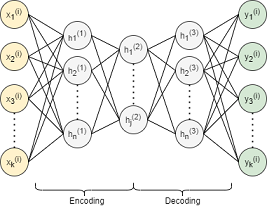

The diagram above was exported from draw.io. Its source (the exported page's mxGraphModel, read from the mxfile embedded in the PNG):
<mxGraphModel dx="744" dy="422" grid="1" gridSize="10" guides="1" tooltips="1" connect="1" arrows="1" fold="1" page="1" pageScale="1" pageWidth="850" pageHeight="1100" math="0" shadow="0">
  <root>
    <mxCell id="0" />
    <mxCell id="1" parent="0" />
    <mxCell id="wgZqBiVVvvX_tNi_u4Xa-1" value="x&lt;sub&gt;1&lt;/sub&gt;&lt;sup&gt;(i)&lt;/sup&gt;" style="ellipse;whiteSpace=wrap;html=1;aspect=fixed;fillColor=#fff2cc;strokeColor=#333333;" vertex="1" parent="1">
      <mxGeometry x="140" y="60" width="40" height="40" as="geometry" />
    </mxCell>
    <mxCell id="wgZqBiVVvvX_tNi_u4Xa-2" value="x&lt;sub&gt;2&lt;/sub&gt;&lt;sup&gt;(i)&lt;/sup&gt;" style="ellipse;whiteSpace=wrap;html=1;aspect=fixed;fillColor=#fff2cc;strokeColor=#333333;" vertex="1" parent="1">
      <mxGeometry x="140" y="120" width="40" height="40" as="geometry" />
    </mxCell>
    <mxCell id="wgZqBiVVvvX_tNi_u4Xa-6" value="x&lt;sub&gt;k&lt;/sub&gt;&lt;sup&gt;(i)&lt;/sup&gt;" style="ellipse;whiteSpace=wrap;html=1;aspect=fixed;fillColor=#fff2cc;strokeColor=#333333;" vertex="1" parent="1">
      <mxGeometry x="140" y="270" width="40" height="40" as="geometry" />
    </mxCell>
    <mxCell id="wgZqBiVVvvX_tNi_u4Xa-7" value="x&lt;sub&gt;3&lt;/sub&gt;&lt;sup&gt;(i)&lt;/sup&gt;" style="ellipse;whiteSpace=wrap;html=1;aspect=fixed;fillColor=#fff2cc;strokeColor=#333333;" vertex="1" parent="1">
      <mxGeometry x="140" y="180" width="40" height="40" as="geometry" />
    </mxCell>
    <mxCell id="wgZqBiVVvvX_tNi_u4Xa-8" value="&lt;font style=&quot;font-size: 8px&quot;&gt;&lt;span style=&quot;font-family: &amp;#34;helvetica&amp;#34; ; font-size: 8px&quot;&gt;&lt;span style=&quot;vertical-align: sub ; font-size: 8px&quot;&gt;h&lt;/span&gt;&lt;sub style=&quot;font-size: 8px&quot;&gt;1&lt;/sub&gt;&lt;/span&gt;&lt;sup style=&quot;font-family: &amp;#34;helvetica&amp;#34; ; font-size: 8px&quot;&gt;(1)&lt;/sup&gt;&lt;/font&gt;" style="ellipse;whiteSpace=wrap;html=1;aspect=fixed;fillColor=#f5f5f5;fontColor=#333333;strokeColor=#333333;" vertex="1" parent="1">
      <mxGeometry x="230" y="90" width="40" height="40" as="geometry" />
    </mxCell>
    <mxCell id="wgZqBiVVvvX_tNi_u4Xa-9" value="h&lt;sub&gt;2&lt;/sub&gt;&lt;sup&gt;(1)&lt;/sup&gt;" style="ellipse;whiteSpace=wrap;html=1;aspect=fixed;fillColor=#f5f5f5;fontColor=#333333;strokeColor=#333333;" vertex="1" parent="1">
      <mxGeometry x="230" y="140" width="40" height="40" as="geometry" />
    </mxCell>
    <mxCell id="wgZqBiVVvvX_tNi_u4Xa-10" value="h&lt;sub&gt;n&lt;/sub&gt;&lt;sup&gt;(1)&lt;/sup&gt;" style="ellipse;whiteSpace=wrap;html=1;aspect=fixed;fillColor=#f5f5f5;fontColor=#333333;strokeColor=#333333;" vertex="1" parent="1">
      <mxGeometry x="230" y="230" width="40" height="40" as="geometry" />
    </mxCell>
    <mxCell id="wgZqBiVVvvX_tNi_u4Xa-11" value="&lt;span style=&quot;font-size: 12px&quot;&gt;h&lt;sub&gt;j&lt;/sub&gt;&lt;/span&gt;&lt;sup&gt;(2)&lt;/sup&gt;" style="ellipse;whiteSpace=wrap;html=1;aspect=fixed;fillColor=#f5f5f5;fontColor=#333333;strokeColor=#333333;" vertex="1" parent="1">
      <mxGeometry x="310" y="210" width="40" height="40" as="geometry" />
    </mxCell>
    <mxCell id="wgZqBiVVvvX_tNi_u4Xa-12" value="&lt;span&gt;h&lt;/span&gt;&lt;sub&gt;1&lt;/sub&gt;&lt;sup&gt;(2)&lt;/sup&gt;" style="ellipse;whiteSpace=wrap;html=1;aspect=fixed;fillColor=#f5f5f5;fontColor=#333333;strokeColor=#333333;" vertex="1" parent="1">
      <mxGeometry x="310" y="110" width="40" height="40" as="geometry" />
    </mxCell>
    <mxCell id="wgZqBiVVvvX_tNi_u4Xa-13" value="&lt;span&gt;h&lt;/span&gt;&lt;sub&gt;1&lt;/sub&gt;&lt;sup&gt;(3)&lt;/sup&gt;" style="ellipse;whiteSpace=wrap;html=1;aspect=fixed;fillColor=#f5f5f5;fontColor=#333333;strokeColor=#333333;" vertex="1" parent="1">
      <mxGeometry x="390" y="90" width="40" height="40" as="geometry" />
    </mxCell>
    <mxCell id="wgZqBiVVvvX_tNi_u4Xa-14" value="h&lt;sub&gt;2&lt;/sub&gt;&lt;sup&gt;(3)&lt;/sup&gt;" style="ellipse;whiteSpace=wrap;html=1;aspect=fixed;fillColor=#f5f5f5;fontColor=#333333;strokeColor=#333333;" vertex="1" parent="1">
      <mxGeometry x="390" y="140" width="40" height="40" as="geometry" />
    </mxCell>
    <mxCell id="wgZqBiVVvvX_tNi_u4Xa-15" value="h&lt;sub&gt;n&lt;/sub&gt;&lt;sup&gt;(3)&lt;/sup&gt;" style="ellipse;whiteSpace=wrap;html=1;aspect=fixed;fillColor=#f5f5f5;fontColor=#333333;strokeColor=#333333;" vertex="1" parent="1">
      <mxGeometry x="390" y="230" width="40" height="40" as="geometry" />
    </mxCell>
    <mxCell id="wgZqBiVVvvX_tNi_u4Xa-16" value="&lt;span style=&quot;font-size: 12px&quot;&gt;y&lt;/span&gt;&lt;sub&gt;1&lt;/sub&gt;&lt;sup&gt;(i)&lt;/sup&gt;" style="ellipse;whiteSpace=wrap;html=1;aspect=fixed;fillColor=#d5e8d4;strokeColor=#333333;" vertex="1" parent="1">
      <mxGeometry x="480" y="60" width="40" height="40" as="geometry" />
    </mxCell>
    <mxCell id="wgZqBiVVvvX_tNi_u4Xa-17" value="&lt;span&gt;y&lt;/span&gt;&lt;sub&gt;2&lt;/sub&gt;&lt;sup&gt;(i)&lt;/sup&gt;" style="ellipse;whiteSpace=wrap;html=1;aspect=fixed;fillColor=#d5e8d4;strokeColor=#333333;" vertex="1" parent="1">
      <mxGeometry x="480" y="120" width="40" height="40" as="geometry" />
    </mxCell>
    <mxCell id="wgZqBiVVvvX_tNi_u4Xa-18" value="y&lt;sub&gt;3&lt;/sub&gt;&lt;sup&gt;(i)&lt;/sup&gt;" style="ellipse;whiteSpace=wrap;html=1;aspect=fixed;fillColor=#d5e8d4;strokeColor=#333333;" vertex="1" parent="1">
      <mxGeometry x="480" y="180" width="40" height="40" as="geometry" />
    </mxCell>
    <mxCell id="wgZqBiVVvvX_tNi_u4Xa-19" value="y&lt;sub&gt;k&lt;/sub&gt;&lt;sup&gt;(i)&lt;/sup&gt;" style="ellipse;whiteSpace=wrap;html=1;aspect=fixed;fillColor=#d5e8d4;strokeColor=#333333;" vertex="1" parent="1">
      <mxGeometry x="480" y="270" width="40" height="40" as="geometry" />
    </mxCell>
    <mxCell id="wgZqBiVVvvX_tNi_u4Xa-20" value="" style="endArrow=none;dashed=1;html=1;dashPattern=1 3;strokeWidth=2;entryX=0.5;entryY=1;entryDx=0;entryDy=0;exitX=0.5;exitY=0;exitDx=0;exitDy=0;" edge="1" parent="1" source="wgZqBiVVvvX_tNi_u4Xa-6" target="wgZqBiVVvvX_tNi_u4Xa-7">
      <mxGeometry width="50" height="50" relative="1" as="geometry">
        <mxPoint x="360" y="250" as="sourcePoint" />
        <mxPoint x="410" y="200" as="targetPoint" />
      </mxGeometry>
    </mxCell>
    <mxCell id="wgZqBiVVvvX_tNi_u4Xa-21" value="" style="endArrow=none;dashed=1;html=1;dashPattern=1 3;strokeWidth=2;exitX=0.5;exitY=1;exitDx=0;exitDy=0;entryX=0.5;entryY=0;entryDx=0;entryDy=0;" edge="1" parent="1" source="wgZqBiVVvvX_tNi_u4Xa-9" target="wgZqBiVVvvX_tNi_u4Xa-10">
      <mxGeometry width="50" height="50" relative="1" as="geometry">
        <mxPoint x="360" y="250" as="sourcePoint" />
        <mxPoint x="410" y="200" as="targetPoint" />
      </mxGeometry>
    </mxCell>
    <mxCell id="wgZqBiVVvvX_tNi_u4Xa-22" value="" style="endArrow=none;dashed=1;html=1;dashPattern=1 3;strokeWidth=2;exitX=0.5;exitY=1;exitDx=0;exitDy=0;entryX=0.5;entryY=0;entryDx=0;entryDy=0;" edge="1" parent="1" source="wgZqBiVVvvX_tNi_u4Xa-12" target="wgZqBiVVvvX_tNi_u4Xa-11">
      <mxGeometry width="50" height="50" relative="1" as="geometry">
        <mxPoint x="360" y="250" as="sourcePoint" />
        <mxPoint x="410" y="200" as="targetPoint" />
      </mxGeometry>
    </mxCell>
    <mxCell id="wgZqBiVVvvX_tNi_u4Xa-24" value="" style="endArrow=none;dashed=1;html=1;dashPattern=1 3;strokeWidth=2;entryX=0.5;entryY=1;entryDx=0;entryDy=0;exitX=0.5;exitY=0;exitDx=0;exitDy=0;" edge="1" parent="1" source="wgZqBiVVvvX_tNi_u4Xa-15" target="wgZqBiVVvvX_tNi_u4Xa-14">
      <mxGeometry width="50" height="50" relative="1" as="geometry">
        <mxPoint x="360" y="250" as="sourcePoint" />
        <mxPoint x="410" y="200" as="targetPoint" />
      </mxGeometry>
    </mxCell>
    <mxCell id="wgZqBiVVvvX_tNi_u4Xa-26" value="" style="endArrow=none;dashed=1;html=1;dashPattern=1 3;strokeWidth=2;entryX=0.5;entryY=1;entryDx=0;entryDy=0;exitX=0.5;exitY=0;exitDx=0;exitDy=0;" edge="1" parent="1" source="wgZqBiVVvvX_tNi_u4Xa-19" target="wgZqBiVVvvX_tNi_u4Xa-18">
      <mxGeometry width="50" height="50" relative="1" as="geometry">
        <mxPoint x="360" y="250" as="sourcePoint" />
        <mxPoint x="410" y="200" as="targetPoint" />
      </mxGeometry>
    </mxCell>
    <mxCell id="wgZqBiVVvvX_tNi_u4Xa-27" value="" style="endArrow=none;html=1;exitX=1;exitY=0.5;exitDx=0;exitDy=0;entryX=0;entryY=0.5;entryDx=0;entryDy=0;" edge="1" parent="1" source="wgZqBiVVvvX_tNi_u4Xa-1" target="wgZqBiVVvvX_tNi_u4Xa-8">
      <mxGeometry width="50" height="50" relative="1" as="geometry">
        <mxPoint x="360" y="250" as="sourcePoint" />
        <mxPoint x="230" y="110" as="targetPoint" />
      </mxGeometry>
    </mxCell>
    <mxCell id="wgZqBiVVvvX_tNi_u4Xa-28" value="" style="endArrow=none;html=1;exitX=1;exitY=0.5;exitDx=0;exitDy=0;entryX=0;entryY=0.5;entryDx=0;entryDy=0;" edge="1" parent="1" source="wgZqBiVVvvX_tNi_u4Xa-1" target="wgZqBiVVvvX_tNi_u4Xa-9">
      <mxGeometry width="50" height="50" relative="1" as="geometry">
        <mxPoint x="360" y="250" as="sourcePoint" />
        <mxPoint x="410" y="200" as="targetPoint" />
      </mxGeometry>
    </mxCell>
    <mxCell id="wgZqBiVVvvX_tNi_u4Xa-29" value="" style="endArrow=none;html=1;exitX=1;exitY=0.5;exitDx=0;exitDy=0;entryX=0;entryY=0.5;entryDx=0;entryDy=0;" edge="1" parent="1" source="wgZqBiVVvvX_tNi_u4Xa-1" target="wgZqBiVVvvX_tNi_u4Xa-10">
      <mxGeometry width="50" height="50" relative="1" as="geometry">
        <mxPoint x="360" y="250" as="sourcePoint" />
        <mxPoint x="410" y="200" as="targetPoint" />
      </mxGeometry>
    </mxCell>
    <mxCell id="wgZqBiVVvvX_tNi_u4Xa-30" value="" style="endArrow=none;html=1;exitX=1;exitY=0.5;exitDx=0;exitDy=0;entryX=0;entryY=0.5;entryDx=0;entryDy=0;" edge="1" parent="1" source="wgZqBiVVvvX_tNi_u4Xa-2" target="wgZqBiVVvvX_tNi_u4Xa-8">
      <mxGeometry width="50" height="50" relative="1" as="geometry">
        <mxPoint x="360" y="250" as="sourcePoint" />
        <mxPoint x="410" y="200" as="targetPoint" />
      </mxGeometry>
    </mxCell>
    <mxCell id="wgZqBiVVvvX_tNi_u4Xa-31" value="" style="endArrow=none;html=1;exitX=1;exitY=0.5;exitDx=0;exitDy=0;entryX=0;entryY=0.5;entryDx=0;entryDy=0;" edge="1" parent="1" source="wgZqBiVVvvX_tNi_u4Xa-2" target="wgZqBiVVvvX_tNi_u4Xa-9">
      <mxGeometry width="50" height="50" relative="1" as="geometry">
        <mxPoint x="360" y="250" as="sourcePoint" />
        <mxPoint x="410" y="200" as="targetPoint" />
      </mxGeometry>
    </mxCell>
    <mxCell id="wgZqBiVVvvX_tNi_u4Xa-35" value="" style="endArrow=none;html=1;exitX=1;exitY=0.5;exitDx=0;exitDy=0;entryX=0;entryY=0.5;entryDx=0;entryDy=0;" edge="1" parent="1" source="wgZqBiVVvvX_tNi_u4Xa-2" target="wgZqBiVVvvX_tNi_u4Xa-10">
      <mxGeometry width="50" height="50" relative="1" as="geometry">
        <mxPoint x="360" y="250" as="sourcePoint" />
        <mxPoint x="410" y="200" as="targetPoint" />
      </mxGeometry>
    </mxCell>
    <mxCell id="wgZqBiVVvvX_tNi_u4Xa-36" value="" style="endArrow=none;html=1;exitX=1;exitY=0.5;exitDx=0;exitDy=0;entryX=0;entryY=0.5;entryDx=0;entryDy=0;" edge="1" parent="1" source="wgZqBiVVvvX_tNi_u4Xa-7" target="wgZqBiVVvvX_tNi_u4Xa-8">
      <mxGeometry width="50" height="50" relative="1" as="geometry">
        <mxPoint x="360" y="250" as="sourcePoint" />
        <mxPoint x="410" y="200" as="targetPoint" />
      </mxGeometry>
    </mxCell>
    <mxCell id="wgZqBiVVvvX_tNi_u4Xa-37" value="" style="endArrow=none;html=1;exitX=1;exitY=0.5;exitDx=0;exitDy=0;entryX=0;entryY=0.5;entryDx=0;entryDy=0;" edge="1" parent="1" source="wgZqBiVVvvX_tNi_u4Xa-7" target="wgZqBiVVvvX_tNi_u4Xa-9">
      <mxGeometry width="50" height="50" relative="1" as="geometry">
        <mxPoint x="360" y="250" as="sourcePoint" />
        <mxPoint x="300" y="200" as="targetPoint" />
      </mxGeometry>
    </mxCell>
    <mxCell id="wgZqBiVVvvX_tNi_u4Xa-38" value="" style="endArrow=none;html=1;exitX=1;exitY=0.5;exitDx=0;exitDy=0;entryX=0;entryY=0.5;entryDx=0;entryDy=0;" edge="1" parent="1" source="wgZqBiVVvvX_tNi_u4Xa-7" target="wgZqBiVVvvX_tNi_u4Xa-10">
      <mxGeometry width="50" height="50" relative="1" as="geometry">
        <mxPoint x="360" y="250" as="sourcePoint" />
        <mxPoint x="410" y="200" as="targetPoint" />
      </mxGeometry>
    </mxCell>
    <mxCell id="wgZqBiVVvvX_tNi_u4Xa-39" value="" style="endArrow=none;html=1;exitX=1;exitY=0.5;exitDx=0;exitDy=0;entryX=0;entryY=0.5;entryDx=0;entryDy=0;" edge="1" parent="1" source="wgZqBiVVvvX_tNi_u4Xa-6" target="wgZqBiVVvvX_tNi_u4Xa-8">
      <mxGeometry width="50" height="50" relative="1" as="geometry">
        <mxPoint x="360" y="250" as="sourcePoint" />
        <mxPoint x="410" y="200" as="targetPoint" />
      </mxGeometry>
    </mxCell>
    <mxCell id="wgZqBiVVvvX_tNi_u4Xa-40" value="" style="endArrow=none;html=1;exitX=1;exitY=0.5;exitDx=0;exitDy=0;entryX=0;entryY=0.5;entryDx=0;entryDy=0;" edge="1" parent="1" source="wgZqBiVVvvX_tNi_u4Xa-6" target="wgZqBiVVvvX_tNi_u4Xa-9">
      <mxGeometry width="50" height="50" relative="1" as="geometry">
        <mxPoint x="360" y="250" as="sourcePoint" />
        <mxPoint x="410" y="200" as="targetPoint" />
      </mxGeometry>
    </mxCell>
    <mxCell id="wgZqBiVVvvX_tNi_u4Xa-41" value="" style="endArrow=none;html=1;exitX=1;exitY=0.5;exitDx=0;exitDy=0;entryX=0;entryY=0.5;entryDx=0;entryDy=0;" edge="1" parent="1" source="wgZqBiVVvvX_tNi_u4Xa-6" target="wgZqBiVVvvX_tNi_u4Xa-10">
      <mxGeometry width="50" height="50" relative="1" as="geometry">
        <mxPoint x="360" y="250" as="sourcePoint" />
        <mxPoint x="410" y="200" as="targetPoint" />
      </mxGeometry>
    </mxCell>
    <mxCell id="wgZqBiVVvvX_tNi_u4Xa-42" value="" style="endArrow=none;html=1;exitX=1;exitY=0.5;exitDx=0;exitDy=0;entryX=0;entryY=0.5;entryDx=0;entryDy=0;" edge="1" parent="1" source="wgZqBiVVvvX_tNi_u4Xa-8" target="wgZqBiVVvvX_tNi_u4Xa-12">
      <mxGeometry width="50" height="50" relative="1" as="geometry">
        <mxPoint x="360" y="250" as="sourcePoint" />
        <mxPoint x="410" y="200" as="targetPoint" />
      </mxGeometry>
    </mxCell>
    <mxCell id="wgZqBiVVvvX_tNi_u4Xa-43" value="" style="endArrow=none;html=1;exitX=1;exitY=0.5;exitDx=0;exitDy=0;entryX=0;entryY=0.5;entryDx=0;entryDy=0;" edge="1" parent="1" source="wgZqBiVVvvX_tNi_u4Xa-8" target="wgZqBiVVvvX_tNi_u4Xa-11">
      <mxGeometry width="50" height="50" relative="1" as="geometry">
        <mxPoint x="360" y="250" as="sourcePoint" />
        <mxPoint x="410" y="200" as="targetPoint" />
      </mxGeometry>
    </mxCell>
    <mxCell id="wgZqBiVVvvX_tNi_u4Xa-44" value="" style="endArrow=none;html=1;exitX=1;exitY=0.5;exitDx=0;exitDy=0;entryX=0;entryY=0.5;entryDx=0;entryDy=0;" edge="1" parent="1" source="wgZqBiVVvvX_tNi_u4Xa-9" target="wgZqBiVVvvX_tNi_u4Xa-12">
      <mxGeometry width="50" height="50" relative="1" as="geometry">
        <mxPoint x="360" y="250" as="sourcePoint" />
        <mxPoint x="410" y="200" as="targetPoint" />
      </mxGeometry>
    </mxCell>
    <mxCell id="wgZqBiVVvvX_tNi_u4Xa-45" value="" style="endArrow=none;html=1;exitX=1;exitY=0.5;exitDx=0;exitDy=0;entryX=0;entryY=0.5;entryDx=0;entryDy=0;" edge="1" parent="1" source="wgZqBiVVvvX_tNi_u4Xa-9" target="wgZqBiVVvvX_tNi_u4Xa-11">
      <mxGeometry width="50" height="50" relative="1" as="geometry">
        <mxPoint x="360" y="250" as="sourcePoint" />
        <mxPoint x="410" y="200" as="targetPoint" />
      </mxGeometry>
    </mxCell>
    <mxCell id="wgZqBiVVvvX_tNi_u4Xa-46" value="" style="endArrow=none;html=1;exitX=1;exitY=0.5;exitDx=0;exitDy=0;entryX=0;entryY=0.5;entryDx=0;entryDy=0;" edge="1" parent="1" source="wgZqBiVVvvX_tNi_u4Xa-10" target="wgZqBiVVvvX_tNi_u4Xa-12">
      <mxGeometry width="50" height="50" relative="1" as="geometry">
        <mxPoint x="360" y="250" as="sourcePoint" />
        <mxPoint x="410" y="200" as="targetPoint" />
      </mxGeometry>
    </mxCell>
    <mxCell id="wgZqBiVVvvX_tNi_u4Xa-47" value="" style="endArrow=none;html=1;exitX=1;exitY=0.5;exitDx=0;exitDy=0;entryX=0;entryY=0.5;entryDx=0;entryDy=0;" edge="1" parent="1" source="wgZqBiVVvvX_tNi_u4Xa-10" target="wgZqBiVVvvX_tNi_u4Xa-11">
      <mxGeometry width="50" height="50" relative="1" as="geometry">
        <mxPoint x="360" y="250" as="sourcePoint" />
        <mxPoint x="410" y="200" as="targetPoint" />
      </mxGeometry>
    </mxCell>
    <mxCell id="wgZqBiVVvvX_tNi_u4Xa-48" value="" style="endArrow=none;html=1;exitX=1;exitY=0.5;exitDx=0;exitDy=0;entryX=0;entryY=0.5;entryDx=0;entryDy=0;" edge="1" parent="1" source="wgZqBiVVvvX_tNi_u4Xa-12" target="wgZqBiVVvvX_tNi_u4Xa-13">
      <mxGeometry width="50" height="50" relative="1" as="geometry">
        <mxPoint x="360" y="250" as="sourcePoint" />
        <mxPoint x="410" y="200" as="targetPoint" />
      </mxGeometry>
    </mxCell>
    <mxCell id="wgZqBiVVvvX_tNi_u4Xa-49" value="" style="endArrow=none;html=1;exitX=1;exitY=0.5;exitDx=0;exitDy=0;entryX=0;entryY=0.5;entryDx=0;entryDy=0;" edge="1" parent="1" source="wgZqBiVVvvX_tNi_u4Xa-12" target="wgZqBiVVvvX_tNi_u4Xa-14">
      <mxGeometry width="50" height="50" relative="1" as="geometry">
        <mxPoint x="360" y="250" as="sourcePoint" />
        <mxPoint x="410" y="200" as="targetPoint" />
      </mxGeometry>
    </mxCell>
    <mxCell id="wgZqBiVVvvX_tNi_u4Xa-50" value="" style="endArrow=none;html=1;exitX=1;exitY=0.5;exitDx=0;exitDy=0;entryX=0;entryY=0.5;entryDx=0;entryDy=0;" edge="1" parent="1" source="wgZqBiVVvvX_tNi_u4Xa-12" target="wgZqBiVVvvX_tNi_u4Xa-15">
      <mxGeometry width="50" height="50" relative="1" as="geometry">
        <mxPoint x="360" y="250" as="sourcePoint" />
        <mxPoint x="410" y="200" as="targetPoint" />
      </mxGeometry>
    </mxCell>
    <mxCell id="wgZqBiVVvvX_tNi_u4Xa-51" value="" style="endArrow=none;html=1;exitX=1;exitY=0.5;exitDx=0;exitDy=0;entryX=0;entryY=0.5;entryDx=0;entryDy=0;" edge="1" parent="1" source="wgZqBiVVvvX_tNi_u4Xa-11" target="wgZqBiVVvvX_tNi_u4Xa-13">
      <mxGeometry width="50" height="50" relative="1" as="geometry">
        <mxPoint x="360" y="250" as="sourcePoint" />
        <mxPoint x="410" y="200" as="targetPoint" />
      </mxGeometry>
    </mxCell>
    <mxCell id="wgZqBiVVvvX_tNi_u4Xa-52" value="" style="endArrow=none;html=1;exitX=1;exitY=0.5;exitDx=0;exitDy=0;entryX=0;entryY=0.5;entryDx=0;entryDy=0;" edge="1" parent="1" source="wgZqBiVVvvX_tNi_u4Xa-11" target="wgZqBiVVvvX_tNi_u4Xa-14">
      <mxGeometry width="50" height="50" relative="1" as="geometry">
        <mxPoint x="360" y="250" as="sourcePoint" />
        <mxPoint x="410" y="200" as="targetPoint" />
      </mxGeometry>
    </mxCell>
    <mxCell id="wgZqBiVVvvX_tNi_u4Xa-53" value="" style="endArrow=none;html=1;exitX=1;exitY=0.5;exitDx=0;exitDy=0;entryX=0;entryY=0.5;entryDx=0;entryDy=0;" edge="1" parent="1" source="wgZqBiVVvvX_tNi_u4Xa-11" target="wgZqBiVVvvX_tNi_u4Xa-15">
      <mxGeometry width="50" height="50" relative="1" as="geometry">
        <mxPoint x="360" y="250" as="sourcePoint" />
        <mxPoint x="410" y="200" as="targetPoint" />
      </mxGeometry>
    </mxCell>
    <mxCell id="wgZqBiVVvvX_tNi_u4Xa-54" value="" style="endArrow=none;html=1;entryX=0;entryY=0.5;entryDx=0;entryDy=0;exitX=1;exitY=0.5;exitDx=0;exitDy=0;" edge="1" parent="1" source="wgZqBiVVvvX_tNi_u4Xa-13" target="wgZqBiVVvvX_tNi_u4Xa-16">
      <mxGeometry width="50" height="50" relative="1" as="geometry">
        <mxPoint x="360" y="250" as="sourcePoint" />
        <mxPoint x="410" y="200" as="targetPoint" />
      </mxGeometry>
    </mxCell>
    <mxCell id="wgZqBiVVvvX_tNi_u4Xa-55" value="" style="endArrow=none;html=1;exitX=1;exitY=0.5;exitDx=0;exitDy=0;entryX=0;entryY=0.5;entryDx=0;entryDy=0;" edge="1" parent="1" source="wgZqBiVVvvX_tNi_u4Xa-13" target="wgZqBiVVvvX_tNi_u4Xa-17">
      <mxGeometry width="50" height="50" relative="1" as="geometry">
        <mxPoint x="360" y="250" as="sourcePoint" />
        <mxPoint x="410" y="200" as="targetPoint" />
      </mxGeometry>
    </mxCell>
    <mxCell id="wgZqBiVVvvX_tNi_u4Xa-56" value="" style="endArrow=none;html=1;entryX=0;entryY=0.5;entryDx=0;entryDy=0;exitX=1;exitY=0.5;exitDx=0;exitDy=0;" edge="1" parent="1" source="wgZqBiVVvvX_tNi_u4Xa-13" target="wgZqBiVVvvX_tNi_u4Xa-18">
      <mxGeometry width="50" height="50" relative="1" as="geometry">
        <mxPoint x="360" y="250" as="sourcePoint" />
        <mxPoint x="410" y="200" as="targetPoint" />
      </mxGeometry>
    </mxCell>
    <mxCell id="wgZqBiVVvvX_tNi_u4Xa-57" value="" style="endArrow=none;html=1;entryX=0;entryY=0.5;entryDx=0;entryDy=0;exitX=1;exitY=0.5;exitDx=0;exitDy=0;" edge="1" parent="1" source="wgZqBiVVvvX_tNi_u4Xa-13" target="wgZqBiVVvvX_tNi_u4Xa-19">
      <mxGeometry width="50" height="50" relative="1" as="geometry">
        <mxPoint x="360" y="250" as="sourcePoint" />
        <mxPoint x="410" y="200" as="targetPoint" />
      </mxGeometry>
    </mxCell>
    <mxCell id="wgZqBiVVvvX_tNi_u4Xa-58" value="" style="endArrow=none;html=1;entryX=0;entryY=0.5;entryDx=0;entryDy=0;exitX=1;exitY=0.5;exitDx=0;exitDy=0;" edge="1" parent="1" source="wgZqBiVVvvX_tNi_u4Xa-14" target="wgZqBiVVvvX_tNi_u4Xa-16">
      <mxGeometry width="50" height="50" relative="1" as="geometry">
        <mxPoint x="360" y="250" as="sourcePoint" />
        <mxPoint x="410" y="200" as="targetPoint" />
      </mxGeometry>
    </mxCell>
    <mxCell id="wgZqBiVVvvX_tNi_u4Xa-59" value="" style="endArrow=none;html=1;entryX=0;entryY=0.5;entryDx=0;entryDy=0;exitX=1;exitY=0.5;exitDx=0;exitDy=0;" edge="1" parent="1" source="wgZqBiVVvvX_tNi_u4Xa-14" target="wgZqBiVVvvX_tNi_u4Xa-17">
      <mxGeometry width="50" height="50" relative="1" as="geometry">
        <mxPoint x="360" y="250" as="sourcePoint" />
        <mxPoint x="410" y="200" as="targetPoint" />
      </mxGeometry>
    </mxCell>
    <mxCell id="wgZqBiVVvvX_tNi_u4Xa-60" value="" style="endArrow=none;html=1;entryX=0;entryY=0.5;entryDx=0;entryDy=0;exitX=1;exitY=0.5;exitDx=0;exitDy=0;" edge="1" parent="1" source="wgZqBiVVvvX_tNi_u4Xa-14" target="wgZqBiVVvvX_tNi_u4Xa-18">
      <mxGeometry width="50" height="50" relative="1" as="geometry">
        <mxPoint x="360" y="250" as="sourcePoint" />
        <mxPoint x="410" y="200" as="targetPoint" />
      </mxGeometry>
    </mxCell>
    <mxCell id="wgZqBiVVvvX_tNi_u4Xa-61" value="" style="endArrow=none;html=1;entryX=0;entryY=0.5;entryDx=0;entryDy=0;exitX=1;exitY=0.5;exitDx=0;exitDy=0;" edge="1" parent="1" source="wgZqBiVVvvX_tNi_u4Xa-14" target="wgZqBiVVvvX_tNi_u4Xa-19">
      <mxGeometry width="50" height="50" relative="1" as="geometry">
        <mxPoint x="360" y="250" as="sourcePoint" />
        <mxPoint x="410" y="200" as="targetPoint" />
      </mxGeometry>
    </mxCell>
    <mxCell id="wgZqBiVVvvX_tNi_u4Xa-62" value="" style="endArrow=none;html=1;entryX=0;entryY=0.5;entryDx=0;entryDy=0;exitX=1;exitY=0.5;exitDx=0;exitDy=0;" edge="1" parent="1" source="wgZqBiVVvvX_tNi_u4Xa-15" target="wgZqBiVVvvX_tNi_u4Xa-16">
      <mxGeometry width="50" height="50" relative="1" as="geometry">
        <mxPoint x="360" y="250" as="sourcePoint" />
        <mxPoint x="410" y="200" as="targetPoint" />
      </mxGeometry>
    </mxCell>
    <mxCell id="wgZqBiVVvvX_tNi_u4Xa-63" value="" style="endArrow=none;html=1;entryX=0;entryY=0.5;entryDx=0;entryDy=0;exitX=1;exitY=0.5;exitDx=0;exitDy=0;" edge="1" parent="1" source="wgZqBiVVvvX_tNi_u4Xa-15" target="wgZqBiVVvvX_tNi_u4Xa-17">
      <mxGeometry width="50" height="50" relative="1" as="geometry">
        <mxPoint x="360" y="250" as="sourcePoint" />
        <mxPoint x="410" y="200" as="targetPoint" />
      </mxGeometry>
    </mxCell>
    <mxCell id="wgZqBiVVvvX_tNi_u4Xa-64" value="" style="endArrow=none;html=1;entryX=0;entryY=0.5;entryDx=0;entryDy=0;exitX=1;exitY=0.5;exitDx=0;exitDy=0;" edge="1" parent="1" source="wgZqBiVVvvX_tNi_u4Xa-15" target="wgZqBiVVvvX_tNi_u4Xa-18">
      <mxGeometry width="50" height="50" relative="1" as="geometry">
        <mxPoint x="360" y="250" as="sourcePoint" />
        <mxPoint x="410" y="200" as="targetPoint" />
      </mxGeometry>
    </mxCell>
    <mxCell id="wgZqBiVVvvX_tNi_u4Xa-65" value="" style="endArrow=none;html=1;entryX=0;entryY=0.5;entryDx=0;entryDy=0;exitX=1;exitY=0.5;exitDx=0;exitDy=0;" edge="1" parent="1" source="wgZqBiVVvvX_tNi_u4Xa-15" target="wgZqBiVVvvX_tNi_u4Xa-19">
      <mxGeometry width="50" height="50" relative="1" as="geometry">
        <mxPoint x="360" y="250" as="sourcePoint" />
        <mxPoint x="410" y="200" as="targetPoint" />
      </mxGeometry>
    </mxCell>
    <mxCell id="wgZqBiVVvvX_tNi_u4Xa-67" value="" style="shape=curlyBracket;whiteSpace=wrap;html=1;rounded=1;direction=north;" vertex="1" parent="1">
      <mxGeometry x="190" y="320" width="140" height="20" as="geometry" />
    </mxCell>
    <mxCell id="wgZqBiVVvvX_tNi_u4Xa-68" value="Encoding&amp;nbsp;" style="text;html=1;align=center;verticalAlign=middle;resizable=0;points=[];autosize=1;" vertex="1" parent="1">
      <mxGeometry x="230" y="335" width="70" height="20" as="geometry" />
    </mxCell>
    <mxCell id="wgZqBiVVvvX_tNi_u4Xa-69" value="" style="shape=curlyBracket;whiteSpace=wrap;html=1;rounded=1;direction=north;" vertex="1" parent="1">
      <mxGeometry x="330" y="320" width="140" height="20" as="geometry" />
    </mxCell>
    <mxCell id="wgZqBiVVvvX_tNi_u4Xa-71" value="Decoding" style="text;html=1;align=center;verticalAlign=middle;resizable=0;points=[];autosize=1;" vertex="1" parent="1">
      <mxGeometry x="365" y="335" width="70" height="20" as="geometry" />
    </mxCell>
  </root>
</mxGraphModel>